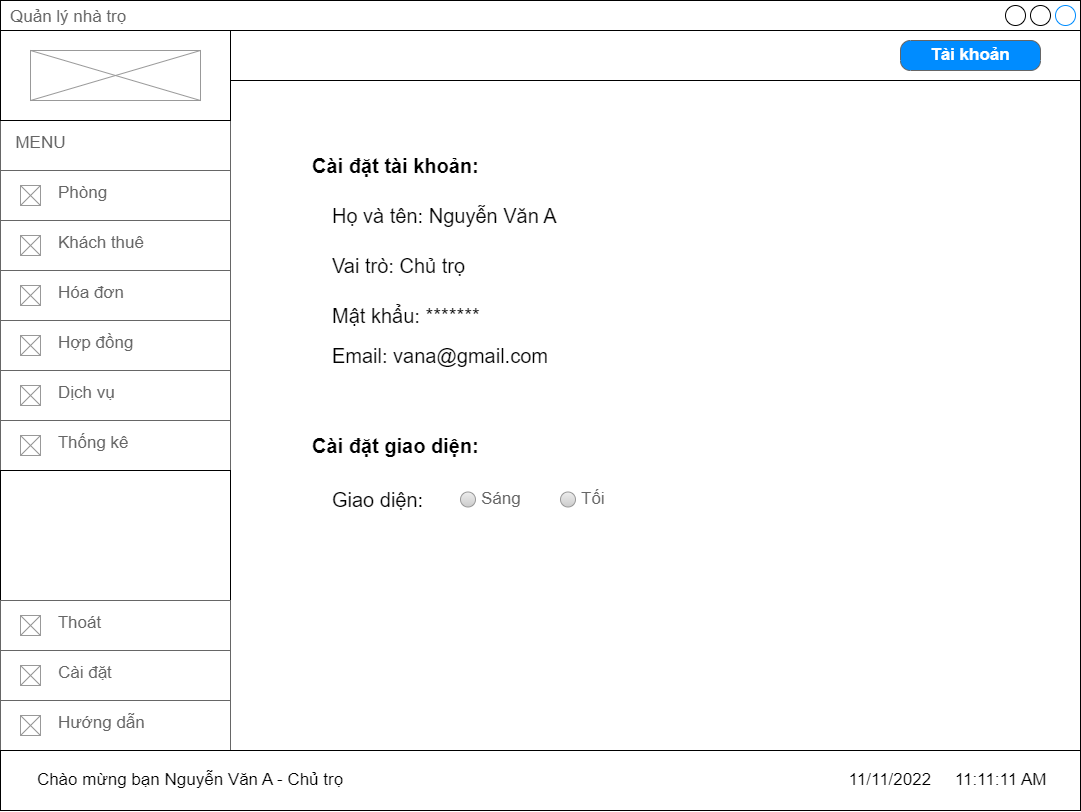

The diagram above was exported from draw.io. Its source (the exported page's mxGraphModel, read from the mxfile embedded in the PNG):
<mxGraphModel dx="1298" dy="700" grid="1" gridSize="10" guides="1" tooltips="1" connect="1" arrows="1" fold="1" page="1" pageScale="1" pageWidth="827" pageHeight="1169" math="0" shadow="0">
  <root>
    <mxCell id="0" />
    <mxCell id="1" parent="0" />
    <mxCell id="QJtoySnf3cQJIzqqvB_V-1" value="Quản lý nhà trọ" style="strokeWidth=1;shadow=0;dashed=0;align=center;html=1;shape=mxgraph.mockup.containers.window;align=left;verticalAlign=top;spacingLeft=8;strokeColor2=#008cff;strokeColor3=#c4c4c4;fontColor=#666666;mainText=;fontSize=17;labelBackgroundColor=none;" vertex="1" parent="1">
      <mxGeometry x="120" y="70" width="1080" height="810" as="geometry" />
    </mxCell>
    <mxCell id="QJtoySnf3cQJIzqqvB_V-2" value="&amp;nbsp; MENU" style="strokeWidth=1;shadow=0;dashed=0;align=center;html=1;shape=mxgraph.mockup.text.textBox;fontColor=#666666;align=left;fontSize=17;spacingLeft=4;spacingTop=-3;strokeColor=#666666;mainText=" vertex="1" parent="1">
      <mxGeometry x="120" y="190" width="230" height="50" as="geometry" />
    </mxCell>
    <mxCell id="QJtoySnf3cQJIzqqvB_V-3" value="&lt;span style=&quot;white-space: pre;&quot;&gt;&#09;&lt;/span&gt;&amp;nbsp; &amp;nbsp;Phòng" style="strokeWidth=1;shadow=0;dashed=0;align=center;html=1;shape=mxgraph.mockup.text.textBox;fontColor=#666666;align=left;fontSize=17;spacingLeft=4;spacingTop=-3;strokeColor=#666666;mainText=" vertex="1" parent="1">
      <mxGeometry x="120" y="240" width="230" height="50" as="geometry" />
    </mxCell>
    <mxCell id="QJtoySnf3cQJIzqqvB_V-4" value="" style="verticalLabelPosition=bottom;shadow=0;dashed=0;align=center;html=1;verticalAlign=top;strokeWidth=1;shape=mxgraph.mockup.graphics.simpleIcon;strokeColor=#999999;" vertex="1" parent="1">
      <mxGeometry x="140" y="255" width="20" height="20" as="geometry" />
    </mxCell>
    <mxCell id="QJtoySnf3cQJIzqqvB_V-5" value="" style="verticalLabelPosition=bottom;shadow=0;dashed=0;align=center;html=1;verticalAlign=top;strokeWidth=1;shape=mxgraph.mockup.graphics.simpleIcon;strokeColor=#999999;" vertex="1" parent="1">
      <mxGeometry x="140" y="305" width="20" height="20" as="geometry" />
    </mxCell>
    <mxCell id="QJtoySnf3cQJIzqqvB_V-6" value="&lt;span style=&quot;white-space: pre;&quot;&gt;&#09;&lt;/span&gt;&amp;nbsp; &amp;nbsp;Khách thuê" style="strokeWidth=1;shadow=0;dashed=0;align=center;html=1;shape=mxgraph.mockup.text.textBox;fontColor=#666666;align=left;fontSize=17;spacingLeft=4;spacingTop=-3;strokeColor=#666666;mainText=" vertex="1" parent="1">
      <mxGeometry x="120" y="290" width="230" height="50" as="geometry" />
    </mxCell>
    <mxCell id="QJtoySnf3cQJIzqqvB_V-7" value="" style="verticalLabelPosition=bottom;shadow=0;dashed=0;align=center;html=1;verticalAlign=top;strokeWidth=1;shape=mxgraph.mockup.graphics.simpleIcon;strokeColor=#999999;" vertex="1" parent="1">
      <mxGeometry x="140" y="355" width="20" height="20" as="geometry" />
    </mxCell>
    <mxCell id="QJtoySnf3cQJIzqqvB_V-8" value="&lt;span style=&quot;white-space: pre;&quot;&gt;&#09;&lt;/span&gt;&amp;nbsp; &amp;nbsp;Hóa đơn" style="strokeWidth=1;shadow=0;dashed=0;align=center;html=1;shape=mxgraph.mockup.text.textBox;fontColor=#666666;align=left;fontSize=17;spacingLeft=4;spacingTop=-3;strokeColor=#666666;mainText=" vertex="1" parent="1">
      <mxGeometry x="120" y="340" width="230" height="50" as="geometry" />
    </mxCell>
    <mxCell id="QJtoySnf3cQJIzqqvB_V-9" value="" style="verticalLabelPosition=bottom;shadow=0;dashed=0;align=center;html=1;verticalAlign=top;strokeWidth=1;shape=mxgraph.mockup.graphics.simpleIcon;strokeColor=#999999;" vertex="1" parent="1">
      <mxGeometry x="140" y="405" width="20" height="20" as="geometry" />
    </mxCell>
    <mxCell id="QJtoySnf3cQJIzqqvB_V-10" value="&lt;span style=&quot;white-space: pre;&quot;&gt;&#09;&lt;/span&gt;&amp;nbsp; &amp;nbsp;Hợp đồng" style="strokeWidth=1;shadow=0;dashed=0;align=center;html=1;shape=mxgraph.mockup.text.textBox;fontColor=#666666;align=left;fontSize=17;spacingLeft=4;spacingTop=-3;strokeColor=#666666;mainText=" vertex="1" parent="1">
      <mxGeometry x="120" y="390" width="230" height="50" as="geometry" />
    </mxCell>
    <mxCell id="QJtoySnf3cQJIzqqvB_V-11" value="" style="verticalLabelPosition=bottom;shadow=0;dashed=0;align=center;html=1;verticalAlign=top;strokeWidth=1;shape=mxgraph.mockup.graphics.simpleIcon;strokeColor=#999999;" vertex="1" parent="1">
      <mxGeometry x="140" y="305" width="20" height="20" as="geometry" />
    </mxCell>
    <mxCell id="QJtoySnf3cQJIzqqvB_V-12" value="" style="verticalLabelPosition=bottom;shadow=0;dashed=0;align=center;html=1;verticalAlign=top;strokeWidth=1;shape=mxgraph.mockup.graphics.simpleIcon;strokeColor=#999999;" vertex="1" parent="1">
      <mxGeometry x="140" y="355" width="20" height="20" as="geometry" />
    </mxCell>
    <mxCell id="QJtoySnf3cQJIzqqvB_V-13" value="" style="verticalLabelPosition=bottom;shadow=0;dashed=0;align=center;html=1;verticalAlign=top;strokeWidth=1;shape=mxgraph.mockup.graphics.simpleIcon;strokeColor=#999999;" vertex="1" parent="1">
      <mxGeometry x="140" y="455" width="20" height="20" as="geometry" />
    </mxCell>
    <mxCell id="QJtoySnf3cQJIzqqvB_V-14" value="&lt;span style=&quot;white-space: pre;&quot;&gt;&#09;&lt;/span&gt;&amp;nbsp; &amp;nbsp;Dịch vụ" style="strokeWidth=1;shadow=0;dashed=0;align=center;html=1;shape=mxgraph.mockup.text.textBox;fontColor=#666666;align=left;fontSize=17;spacingLeft=4;spacingTop=-3;strokeColor=#666666;mainText=" vertex="1" parent="1">
      <mxGeometry x="120" y="440" width="230" height="50" as="geometry" />
    </mxCell>
    <mxCell id="QJtoySnf3cQJIzqqvB_V-15" value="" style="verticalLabelPosition=bottom;shadow=0;dashed=0;align=center;html=1;verticalAlign=top;strokeWidth=1;shape=mxgraph.mockup.graphics.simpleIcon;strokeColor=#999999;" vertex="1" parent="1">
      <mxGeometry x="140" y="405" width="20" height="20" as="geometry" />
    </mxCell>
    <mxCell id="QJtoySnf3cQJIzqqvB_V-16" value="" style="verticalLabelPosition=bottom;shadow=0;dashed=0;align=center;html=1;verticalAlign=top;strokeWidth=1;shape=mxgraph.mockup.graphics.simpleIcon;strokeColor=#999999;" vertex="1" parent="1">
      <mxGeometry x="140" y="455" width="20" height="20" as="geometry" />
    </mxCell>
    <mxCell id="QJtoySnf3cQJIzqqvB_V-17" value="&lt;span style=&quot;white-space: pre;&quot;&gt;&#09;&lt;/span&gt;&amp;nbsp; &amp;nbsp;Thống kê" style="strokeWidth=1;shadow=0;dashed=0;align=center;html=1;shape=mxgraph.mockup.text.textBox;fontColor=#666666;align=left;fontSize=17;spacingLeft=4;spacingTop=-3;strokeColor=#666666;mainText=" vertex="1" parent="1">
      <mxGeometry x="120" y="490" width="230" height="50" as="geometry" />
    </mxCell>
    <mxCell id="QJtoySnf3cQJIzqqvB_V-18" value="" style="verticalLabelPosition=bottom;shadow=0;dashed=0;align=center;html=1;verticalAlign=top;strokeWidth=1;shape=mxgraph.mockup.graphics.simpleIcon;strokeColor=#999999;" vertex="1" parent="1">
      <mxGeometry x="140" y="505" width="20" height="20" as="geometry" />
    </mxCell>
    <mxCell id="QJtoySnf3cQJIzqqvB_V-19" value="" style="rounded=0;whiteSpace=wrap;html=1;" vertex="1" parent="1">
      <mxGeometry x="120" y="540" width="230" height="130" as="geometry" />
    </mxCell>
    <mxCell id="QJtoySnf3cQJIzqqvB_V-20" value="&lt;span style=&quot;white-space: pre;&quot;&gt;&#09;&lt;/span&gt;&amp;nbsp; &amp;nbsp;Hướng dẫn" style="strokeWidth=1;shadow=0;dashed=0;align=center;html=1;shape=mxgraph.mockup.text.textBox;fontColor=#666666;align=left;fontSize=17;spacingLeft=4;spacingTop=-3;strokeColor=#666666;mainText=" vertex="1" parent="1">
      <mxGeometry x="120" y="770" width="230" height="50" as="geometry" />
    </mxCell>
    <mxCell id="QJtoySnf3cQJIzqqvB_V-21" value="" style="verticalLabelPosition=bottom;shadow=0;dashed=0;align=center;html=1;verticalAlign=top;strokeWidth=1;shape=mxgraph.mockup.graphics.simpleIcon;strokeColor=#999999;" vertex="1" parent="1">
      <mxGeometry x="140" y="785" width="20" height="20" as="geometry" />
    </mxCell>
    <mxCell id="QJtoySnf3cQJIzqqvB_V-22" value="&lt;span style=&quot;white-space: pre;&quot;&gt;&#09;&lt;/span&gt;&amp;nbsp; &amp;nbsp;Cài đặt" style="strokeWidth=1;shadow=0;dashed=0;align=center;html=1;shape=mxgraph.mockup.text.textBox;fontColor=#666666;align=left;fontSize=17;spacingLeft=4;spacingTop=-3;strokeColor=#666666;mainText=" vertex="1" parent="1">
      <mxGeometry x="120" y="720" width="230" height="50" as="geometry" />
    </mxCell>
    <mxCell id="QJtoySnf3cQJIzqqvB_V-23" value="" style="verticalLabelPosition=bottom;shadow=0;dashed=0;align=center;html=1;verticalAlign=top;strokeWidth=1;shape=mxgraph.mockup.graphics.simpleIcon;strokeColor=#999999;" vertex="1" parent="1">
      <mxGeometry x="140" y="735" width="20" height="20" as="geometry" />
    </mxCell>
    <mxCell id="QJtoySnf3cQJIzqqvB_V-24" value="&lt;span style=&quot;white-space: pre;&quot;&gt;&#09;&lt;/span&gt;&amp;nbsp; &amp;nbsp;Thoát" style="strokeWidth=1;shadow=0;dashed=0;align=center;html=1;shape=mxgraph.mockup.text.textBox;fontColor=#666666;align=left;fontSize=17;spacingLeft=4;spacingTop=-3;strokeColor=#666666;mainText=" vertex="1" parent="1">
      <mxGeometry x="120" y="670" width="230" height="50" as="geometry" />
    </mxCell>
    <mxCell id="QJtoySnf3cQJIzqqvB_V-25" value="" style="verticalLabelPosition=bottom;shadow=0;dashed=0;align=center;html=1;verticalAlign=top;strokeWidth=1;shape=mxgraph.mockup.graphics.simpleIcon;strokeColor=#999999;" vertex="1" parent="1">
      <mxGeometry x="140" y="685" width="20" height="20" as="geometry" />
    </mxCell>
    <mxCell id="QJtoySnf3cQJIzqqvB_V-26" value="" style="rounded=0;whiteSpace=wrap;html=1;" vertex="1" parent="1">
      <mxGeometry x="350" y="100" width="850" height="50" as="geometry" />
    </mxCell>
    <mxCell id="QJtoySnf3cQJIzqqvB_V-27" value="" style="rounded=0;whiteSpace=wrap;html=1;" vertex="1" parent="1">
      <mxGeometry x="120" y="100" width="230" height="90" as="geometry" />
    </mxCell>
    <mxCell id="QJtoySnf3cQJIzqqvB_V-28" value="" style="verticalLabelPosition=bottom;shadow=0;dashed=0;align=center;html=1;verticalAlign=top;strokeWidth=1;shape=mxgraph.mockup.graphics.simpleIcon;strokeColor=#999999;" vertex="1" parent="1">
      <mxGeometry x="150" y="120" width="170" height="50" as="geometry" />
    </mxCell>
    <mxCell id="QJtoySnf3cQJIzqqvB_V-29" value="Tài khoản" style="strokeWidth=1;shadow=0;dashed=0;align=center;html=1;shape=mxgraph.mockup.buttons.button;strokeColor=#666666;fontColor=#ffffff;mainText=;buttonStyle=round;fontSize=17;fontStyle=1;fillColor=#008cff;whiteSpace=wrap;" vertex="1" parent="1">
      <mxGeometry x="1020" y="110" width="140" height="30" as="geometry" />
    </mxCell>
    <mxCell id="QJtoySnf3cQJIzqqvB_V-87" value="" style="rounded=0;whiteSpace=wrap;html=1;" vertex="1" parent="1">
      <mxGeometry x="120" y="820" width="1080" height="60" as="geometry" />
    </mxCell>
    <mxCell id="QJtoySnf3cQJIzqqvB_V-88" value="Chào mừng bạn Nguyễn Văn A - Chủ trọ" style="text;html=1;strokeColor=none;fillColor=none;align=center;verticalAlign=middle;whiteSpace=wrap;rounded=0;fontSize=17;" vertex="1" parent="1">
      <mxGeometry x="140" y="835" width="340" height="30" as="geometry" />
    </mxCell>
    <mxCell id="QJtoySnf3cQJIzqqvB_V-89" value="11/11/2022&amp;nbsp; &amp;nbsp; &amp;nbsp;11:11:11 AM" style="text;html=1;strokeColor=none;fillColor=none;align=center;verticalAlign=middle;whiteSpace=wrap;rounded=0;fontSize=17;" vertex="1" parent="1">
      <mxGeometry x="960" y="835" width="215" height="30" as="geometry" />
    </mxCell>
    <mxCell id="Wz5V8nKPmw68drJ4Bynt-1" value="Cài đặt tài khoản:" style="text;html=1;strokeColor=none;fillColor=none;align=left;verticalAlign=middle;whiteSpace=wrap;rounded=0;fontSize=20;fontColor=#000000;fontStyle=1" vertex="1" parent="1">
      <mxGeometry x="430" y="220" width="180" height="30" as="geometry" />
    </mxCell>
    <mxCell id="Wz5V8nKPmw68drJ4Bynt-2" value="Họ và tên: Nguyễn Văn A" style="text;html=1;strokeColor=none;fillColor=none;align=left;verticalAlign=middle;whiteSpace=wrap;rounded=0;fontSize=20;fontColor=#000000;" vertex="1" parent="1">
      <mxGeometry x="450" y="270" width="300" height="30" as="geometry" />
    </mxCell>
    <mxCell id="Wz5V8nKPmw68drJ4Bynt-3" value="Mật khẩu: *******" style="text;html=1;strokeColor=none;fillColor=none;align=left;verticalAlign=middle;whiteSpace=wrap;rounded=0;fontSize=20;fontColor=#000000;" vertex="1" parent="1">
      <mxGeometry x="450" y="370" width="230" height="30" as="geometry" />
    </mxCell>
    <mxCell id="Wz5V8nKPmw68drJ4Bynt-4" value="Vai trò: Chủ trọ" style="text;html=1;strokeColor=none;fillColor=none;align=left;verticalAlign=middle;whiteSpace=wrap;rounded=0;fontSize=20;fontColor=#000000;" vertex="1" parent="1">
      <mxGeometry x="450" y="320" width="300" height="30" as="geometry" />
    </mxCell>
    <mxCell id="Wz5V8nKPmw68drJ4Bynt-5" value="Email: vana@gmail.com" style="text;html=1;strokeColor=none;fillColor=none;align=left;verticalAlign=middle;whiteSpace=wrap;rounded=0;fontSize=20;fontColor=#000000;" vertex="1" parent="1">
      <mxGeometry x="450" y="410" width="230" height="30" as="geometry" />
    </mxCell>
    <mxCell id="Wz5V8nKPmw68drJ4Bynt-6" value="Cài đặt giao diện:" style="text;html=1;strokeColor=none;fillColor=none;align=left;verticalAlign=middle;whiteSpace=wrap;rounded=0;fontSize=20;fontColor=#000000;fontStyle=1" vertex="1" parent="1">
      <mxGeometry x="430" y="500" width="180" height="30" as="geometry" />
    </mxCell>
    <mxCell id="Wz5V8nKPmw68drJ4Bynt-7" value="Giao diện:" style="text;html=1;strokeColor=none;fillColor=none;align=left;verticalAlign=middle;whiteSpace=wrap;rounded=0;fontSize=20;fontColor=#000000;" vertex="1" parent="1">
      <mxGeometry x="450" y="554" width="120" height="30" as="geometry" />
    </mxCell>
    <mxCell id="Wz5V8nKPmw68drJ4Bynt-8" value="Sáng" style="shape=ellipse;fillColor=#eeeeee;strokeColor=#999999;gradientColor=#cccccc;html=1;align=left;spacingLeft=4;fontSize=17;fontColor=#666666;labelPosition=right;shadow=0;" vertex="1" parent="1">
      <mxGeometry x="580" y="561.5" width="15" height="15" as="geometry" />
    </mxCell>
    <mxCell id="Wz5V8nKPmw68drJ4Bynt-9" value="Tối" style="shape=ellipse;fillColor=#eeeeee;strokeColor=#999999;gradientColor=#cccccc;html=1;align=left;spacingLeft=4;fontSize=17;fontColor=#666666;labelPosition=right;shadow=0;" vertex="1" parent="1">
      <mxGeometry x="680" y="561.5" width="15" height="15" as="geometry" />
    </mxCell>
  </root>
</mxGraphModel>